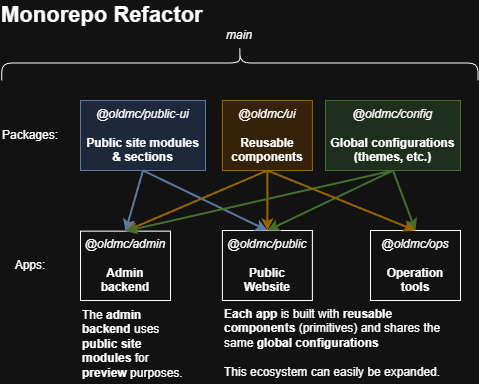

The diagram above was exported from draw.io. Its source (the exported page's mxGraphModel, read from the mxfile embedded in the PNG):
<mxGraphModel dx="832" dy="534" grid="1" gridSize="10" guides="1" tooltips="1" connect="1" arrows="1" fold="1" page="1" pageScale="1" pageWidth="850" pageHeight="1100" math="0" shadow="0">
  <root>
    <mxCell id="0" />
    <mxCell id="1" parent="0" />
    <mxCell id="-Ki4bINzwRKfsAfzaG_U-3" value="Monorepo Refactor" style="text;html=1;whiteSpace=wrap;strokeColor=none;fillColor=none;align=left;verticalAlign=middle;rounded=0;fontSize=22;fontStyle=1" vertex="1" parent="1">
      <mxGeometry x="99.38" y="240" width="270" height="30" as="geometry" />
    </mxCell>
    <mxCell id="-Ki4bINzwRKfsAfzaG_U-6" value="" style="shape=curlyBracket;whiteSpace=wrap;html=1;rounded=1;labelPosition=left;verticalLabelPosition=middle;align=right;verticalAlign=middle;rotation=90;size=0.5;" vertex="1" parent="1">
      <mxGeometry x="321.88" y="64.38" width="35" height="476.25" as="geometry" />
    </mxCell>
    <mxCell id="-Ki4bINzwRKfsAfzaG_U-7" value="main" style="text;html=1;whiteSpace=wrap;strokeColor=none;fillColor=none;align=center;verticalAlign=middle;rounded=0;fontStyle=2" vertex="1" parent="1">
      <mxGeometry x="309.38" y="260" width="60" height="30" as="geometry" />
    </mxCell>
    <mxCell id="-Ki4bINzwRKfsAfzaG_U-8" value="Packages:" style="text;html=1;whiteSpace=wrap;strokeColor=none;fillColor=none;align=center;verticalAlign=middle;rounded=0;" vertex="1" parent="1">
      <mxGeometry x="100" y="360" width="60" height="30" as="geometry" />
    </mxCell>
    <mxCell id="-Ki4bINzwRKfsAfzaG_U-9" value="&lt;i&gt;@oldmc/ui&lt;/i&gt;&lt;div&gt;&lt;i&gt;&lt;br&gt;&lt;/i&gt;&lt;div&gt;&lt;b&gt;Reusable components&lt;/b&gt;&lt;/div&gt;&lt;/div&gt;" style="rounded=0;whiteSpace=wrap;html=1;fillColor=#ffe6cc;strokeColor=#d79b00;" vertex="1" parent="1">
      <mxGeometry x="321.88" y="340" width="90" height="70" as="geometry" />
    </mxCell>
    <mxCell id="-Ki4bINzwRKfsAfzaG_U-10" value="&lt;i&gt;@oldmc/public-ui&lt;/i&gt;&lt;div&gt;&lt;i&gt;&lt;br&gt;&lt;/i&gt;&lt;div&gt;&lt;b&gt;Public site modules &amp;amp; sections&lt;/b&gt;&lt;/div&gt;&lt;/div&gt;" style="rounded=0;whiteSpace=wrap;html=1;fillColor=#dae8fc;strokeColor=#6c8ebf;" vertex="1" parent="1">
      <mxGeometry x="180" y="340" width="125" height="70" as="geometry" />
    </mxCell>
    <mxCell id="-Ki4bINzwRKfsAfzaG_U-11" value="&lt;i&gt;@oldmc/config&lt;/i&gt;&lt;div&gt;&lt;i&gt;&lt;br&gt;&lt;/i&gt;&lt;div&gt;&lt;b&gt;Global configurations (themes, etc.)&lt;/b&gt;&lt;/div&gt;&lt;/div&gt;" style="rounded=0;whiteSpace=wrap;html=1;fillColor=#d5e8d4;strokeColor=#82b366;" vertex="1" parent="1">
      <mxGeometry x="425" y="340" width="135" height="70" as="geometry" />
    </mxCell>
    <mxCell id="-Ki4bINzwRKfsAfzaG_U-12" value="Apps:" style="text;html=1;whiteSpace=wrap;strokeColor=none;fillColor=none;align=center;verticalAlign=middle;rounded=0;" vertex="1" parent="1">
      <mxGeometry x="100" y="490" width="60" height="30" as="geometry" />
    </mxCell>
    <mxCell id="-Ki4bINzwRKfsAfzaG_U-13" value="&lt;i&gt;@oldmc/public&lt;/i&gt;&lt;div&gt;&lt;i&gt;&lt;br&gt;&lt;/i&gt;&lt;div&gt;&lt;b&gt;Public&lt;/b&gt;&lt;/div&gt;&lt;div&gt;&lt;b&gt;Website&lt;/b&gt;&lt;/div&gt;&lt;/div&gt;" style="rounded=0;whiteSpace=wrap;html=1;" vertex="1" parent="1">
      <mxGeometry x="321.88" y="470" width="90" height="70" as="geometry" />
    </mxCell>
    <mxCell id="-Ki4bINzwRKfsAfzaG_U-14" value="&lt;i&gt;@oldmc/admin&lt;/i&gt;&lt;div&gt;&lt;i&gt;&lt;br&gt;&lt;/i&gt;&lt;div&gt;&lt;b&gt;Admin backend&lt;/b&gt;&lt;/div&gt;&lt;/div&gt;" style="rounded=0;whiteSpace=wrap;html=1;labelPosition=center;verticalLabelPosition=middle;align=center;verticalAlign=middle;" vertex="1" parent="1">
      <mxGeometry x="180" y="470.63" width="90" height="69.37" as="geometry" />
    </mxCell>
    <mxCell id="-Ki4bINzwRKfsAfzaG_U-15" value="&lt;i&gt;@oldmc/ops&lt;/i&gt;&lt;div&gt;&lt;i&gt;&lt;br&gt;&lt;/i&gt;&lt;div&gt;&lt;b&gt;Operation&lt;/b&gt;&lt;/div&gt;&lt;/div&gt;&lt;div&gt;&lt;b&gt;tools&lt;/b&gt;&lt;/div&gt;" style="rounded=0;whiteSpace=wrap;html=1;" vertex="1" parent="1">
      <mxGeometry x="470" y="470" width="90" height="70" as="geometry" />
    </mxCell>
    <mxCell id="-Ki4bINzwRKfsAfzaG_U-18" value="" style="endArrow=classic;html=1;rounded=0;exitX=0.5;exitY=1;exitDx=0;exitDy=0;entryX=0.5;entryY=0;entryDx=0;entryDy=0;fillColor=#ffe6cc;strokeColor=#d79b00;strokeWidth=2;" edge="1" parent="1" source="-Ki4bINzwRKfsAfzaG_U-9" target="-Ki4bINzwRKfsAfzaG_U-13">
      <mxGeometry width="50" height="50" relative="1" as="geometry">
        <mxPoint x="350" y="490" as="sourcePoint" />
        <mxPoint x="400" y="440" as="targetPoint" />
      </mxGeometry>
    </mxCell>
    <mxCell id="-Ki4bINzwRKfsAfzaG_U-19" value="" style="endArrow=classic;html=1;rounded=0;exitX=0.5;exitY=1;exitDx=0;exitDy=0;entryX=0.5;entryY=0;entryDx=0;entryDy=0;fillColor=#dae8fc;strokeColor=#6c8ebf;strokeWidth=2;" edge="1" parent="1" source="-Ki4bINzwRKfsAfzaG_U-10" target="-Ki4bINzwRKfsAfzaG_U-13">
      <mxGeometry width="50" height="50" relative="1" as="geometry">
        <mxPoint x="350" y="490" as="sourcePoint" />
        <mxPoint x="400" y="440" as="targetPoint" />
      </mxGeometry>
    </mxCell>
    <mxCell id="-Ki4bINzwRKfsAfzaG_U-20" value="" style="endArrow=classic;html=1;rounded=0;exitX=0.5;exitY=1;exitDx=0;exitDy=0;entryX=0.5;entryY=0;entryDx=0;entryDy=0;fillColor=#d5e8d4;strokeColor=#82b366;strokeWidth=2;" edge="1" parent="1" source="-Ki4bINzwRKfsAfzaG_U-11" target="-Ki4bINzwRKfsAfzaG_U-13">
      <mxGeometry width="50" height="50" relative="1" as="geometry">
        <mxPoint x="350" y="490" as="sourcePoint" />
        <mxPoint x="400" y="440" as="targetPoint" />
      </mxGeometry>
    </mxCell>
    <mxCell id="-Ki4bINzwRKfsAfzaG_U-21" value="" style="endArrow=classic;html=1;rounded=0;exitX=0.5;exitY=1;exitDx=0;exitDy=0;entryX=0.5;entryY=0;entryDx=0;entryDy=0;fillColor=#ffe6cc;strokeColor=#d79b00;strokeWidth=2;" edge="1" parent="1" source="-Ki4bINzwRKfsAfzaG_U-9" target="-Ki4bINzwRKfsAfzaG_U-14">
      <mxGeometry width="50" height="50" relative="1" as="geometry">
        <mxPoint x="350" y="490" as="sourcePoint" />
        <mxPoint x="400" y="440" as="targetPoint" />
      </mxGeometry>
    </mxCell>
    <mxCell id="-Ki4bINzwRKfsAfzaG_U-22" value="" style="endArrow=classic;html=1;rounded=0;exitX=0.5;exitY=1;exitDx=0;exitDy=0;entryX=0.5;entryY=0;entryDx=0;entryDy=0;fillColor=#dae8fc;strokeColor=#6c8ebf;strokeWidth=2;" edge="1" parent="1" source="-Ki4bINzwRKfsAfzaG_U-10" target="-Ki4bINzwRKfsAfzaG_U-14">
      <mxGeometry width="50" height="50" relative="1" as="geometry">
        <mxPoint x="350" y="490" as="sourcePoint" />
        <mxPoint x="400" y="440" as="targetPoint" />
      </mxGeometry>
    </mxCell>
    <mxCell id="-Ki4bINzwRKfsAfzaG_U-23" value="" style="endArrow=classic;html=1;rounded=0;exitX=0.5;exitY=1;exitDx=0;exitDy=0;entryX=0.5;entryY=0;entryDx=0;entryDy=0;fillColor=#d5e8d4;strokeColor=#82b366;strokeWidth=2;" edge="1" parent="1" source="-Ki4bINzwRKfsAfzaG_U-11" target="-Ki4bINzwRKfsAfzaG_U-14">
      <mxGeometry width="50" height="50" relative="1" as="geometry">
        <mxPoint x="350" y="490" as="sourcePoint" />
        <mxPoint x="400" y="440" as="targetPoint" />
      </mxGeometry>
    </mxCell>
    <mxCell id="-Ki4bINzwRKfsAfzaG_U-24" value="" style="endArrow=classic;html=1;rounded=0;exitX=0.5;exitY=1;exitDx=0;exitDy=0;entryX=0.5;entryY=0;entryDx=0;entryDy=0;fillColor=#d5e8d4;strokeColor=#82b366;strokeWidth=2;" edge="1" parent="1" source="-Ki4bINzwRKfsAfzaG_U-11" target="-Ki4bINzwRKfsAfzaG_U-15">
      <mxGeometry width="50" height="50" relative="1" as="geometry">
        <mxPoint x="350" y="490" as="sourcePoint" />
        <mxPoint x="400" y="440" as="targetPoint" />
      </mxGeometry>
    </mxCell>
    <mxCell id="-Ki4bINzwRKfsAfzaG_U-25" value="" style="endArrow=classic;html=1;rounded=0;exitX=0.5;exitY=1;exitDx=0;exitDy=0;entryX=0.5;entryY=0;entryDx=0;entryDy=0;fillColor=#ffe6cc;strokeColor=#d79b00;strokeWidth=2;" edge="1" parent="1" source="-Ki4bINzwRKfsAfzaG_U-9" target="-Ki4bINzwRKfsAfzaG_U-15">
      <mxGeometry width="50" height="50" relative="1" as="geometry">
        <mxPoint x="350" y="490" as="sourcePoint" />
        <mxPoint x="400" y="440" as="targetPoint" />
      </mxGeometry>
    </mxCell>
    <mxCell id="-Ki4bINzwRKfsAfzaG_U-28" value="The &lt;b&gt;admin backend&lt;/b&gt;&amp;nbsp;uses &lt;b&gt;public site modules&lt;/b&gt;&amp;nbsp;for &lt;b&gt;preview&lt;/b&gt;&amp;nbsp;purposes." style="text;html=1;whiteSpace=wrap;overflow=hidden;rounded=0;" vertex="1" parent="1">
      <mxGeometry x="180" y="540.63" width="113.12" height="80" as="geometry" />
    </mxCell>
    <mxCell id="-Ki4bINzwRKfsAfzaG_U-29" value="&lt;b&gt;Each app&lt;/b&gt;&amp;nbsp;is built with &lt;b&gt;reusable components&lt;/b&gt;&amp;nbsp;(primitives) and shares the same &lt;b&gt;global configurations&lt;/b&gt;&lt;div&gt;&lt;b&gt;&lt;br&gt;&lt;/b&gt;&lt;/div&gt;&lt;div&gt;This ecosystem can easily be expanded.&lt;/div&gt;" style="text;html=1;whiteSpace=wrap;overflow=hidden;rounded=0;" vertex="1" parent="1">
      <mxGeometry x="321.88" y="540" width="238.12" height="80" as="geometry" />
    </mxCell>
  </root>
</mxGraphModel>